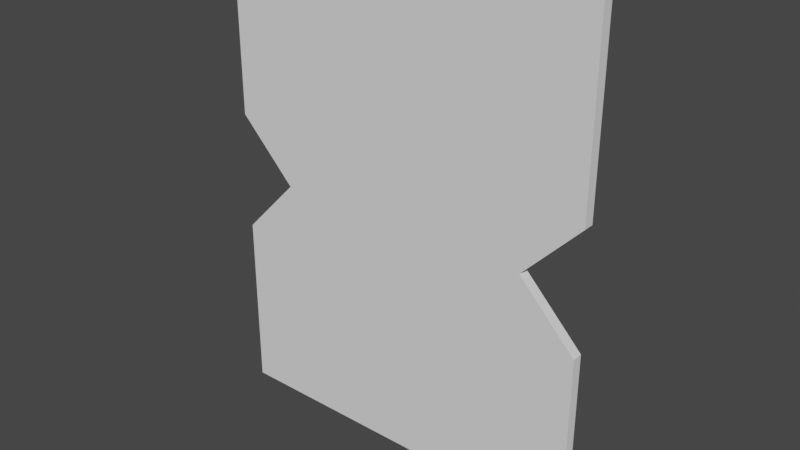 # Source: portal_r1-r3.blend  (saved by Blender 3.3.6; exported with 4.5.12 LTS)
import bpy
from mathutils import Matrix  # noqa: F401  (used for matrix-valued properties, if any)

bpy.ops.wm.read_factory_settings(use_empty=True)
scene = bpy.context.scene
scene.name = 'Scene'

# ---- world
world_world = bpy.data.worlds.new('World'); scene.world = world_world
world_world.use_nodes = True; world_world.node_tree.nodes.clear()
_N = world_world.node_tree.nodes; _L = world_world.node_tree.links
n0 = _N.new('ShaderNodeOutputWorld'); n0.name = 'World Output'; n0.location = (300, 300)
n1 = _N.new('ShaderNodeBackground'); n1.name = 'Background'; n1.location = (10, 300)
n1.inputs[0].default_value = (0.05088, 0.05088, 0.05088, 1.0)
_L.new(n1.outputs[0], n0.inputs[0])
n0.is_active_output = True
world_world.color = (0.05088, 0.05088, 0.05088)
world_world.use_sun_shadow = False
world_world.sun_shadow_jitter_overblur = 0.0

# ---- meshes
me_plane = bpy.data.meshes.new('Plane')
me_plane.from_pydata([(-0.9444, -5.96e-08, -1.194), (0.9444, -5.96e-08, -1.194), (-0.9444, 5.96e-08, 1.194), (0.9444, 5.96e-08, 1.194), (-0.657, 0.0, 0.0), (0.657, 0.0, 0.0), (-0.9444, 1.49e-08, 0.2986), (0.9444, 1.49e-08, 0.2986), (0.9444, -1.49e-08, -0.2986), (-0.9444, -1.49e-08, -0.2986), (-0.9444, -5.96e-08, -1.194), (0.9444, -5.96e-08, -1.194), (-0.9444, 5.96e-08, 1.194), (0.9444, 5.96e-08, 1.194), (-0.657, 0.0, 0.0), (0.657, 0.0, 0.0), (-0.9444, 1.49e-08, 0.2986), (0.9444, 1.49e-08, 0.2986), (0.9444, -1.49e-08, -0.2986), (-0.9444, -1.49e-08, -0.2986), (-0.9444, -0.05329, -1.194), (0.9444, -0.05329, -1.194), (-0.9444, -0.05329, 1.194), (0.9444, -0.05329, 1.194), (-0.657, -0.05329, 1.793e-09), (0.657, -0.05329, 1.793e-09), (-0.9444, -0.05329, 0.2986), (0.9444, -0.05329, 0.2986), (0.9444, -0.05329, -0.2986), (-0.9444, -0.05329, -0.2986)], [], [(0, 9, 4, 6, 2, 3, 7, 5, 8, 1), (16, 14, 24, 26), (7, 3, 13, 17), (6, 4, 14, 16), (4, 9, 19, 14), (5, 7, 17, 15), (8, 5, 15, 18), (0, 1, 11, 10), (1, 8, 18, 11), (2, 6, 16, 12), (3, 2, 12, 13), (9, 0, 10, 19), (20, 21, 28, 25, 27, 23, 22, 26, 24, 29), (14, 19, 29, 24), (15, 17, 27, 25), (18, 15, 25, 28), (10, 11, 21, 20), (11, 18, 28, 21), (12, 16, 26, 22), (13, 12, 22, 23), (19, 10, 20, 29), (17, 13, 23, 27)])
_uv = me_plane.uv_layers.new(name='UVMap')
_uv.uv.foreach_set('vector', [0.0, 0.0, 0.0, 0.375, 0.0, 0.5, 0.0, 0.625, 0.0, 1.0, 1.0, 1.0, 1.0, 0.625, 1.0, 0.5, 1.0, 0.375, 1.0, 0.0, 0.0, 0.625, 0.0, 0.5, 0.0, 0.5, 0.0, 0.625, 1.0, 0.625, 1.0, 1.0, 1.0, 1.0, 1.0, 0.625, 0.0, 0.625, 0.0, 0.5, 0.0, 0.5, 0.0, 0.625, 0.0, 0.5, 0.0, 0.375, 0.0, 0.375, 0.0, 0.5, 1.0, 0.5, 1.0, 0.625, 1.0, 0.625, 1.0, 0.5, 1.0, 0.375, 1.0, 0.5, 1.0, 0.5, 1.0, 0.375, 0.0, 0.0, 1.0, 0.0, 1.0, 0.0, 0.0, 0.0, 1.0, 0.0, 1.0, 0.375, 1.0, 0.375, 1.0, 0.0, 0.0, 1.0, 0.0, 0.625, 0.0, 0.625, 0.0, 1.0, 1.0, 1.0, 0.0, 1.0, 0.0, 1.0, 1.0, 1.0, 0.0, 0.375, 0.0, 0.0, 0.0, 0.0, 0.0, 0.375, 0.0, 0.0, 1.0, 0.0, 1.0, 0.375, 1.0, 0.5, 1.0, 0.625, 1.0, 1.0, 0.0, 1.0, 0.0, 0.625, 0.0, 0.5, 0.0, 0.375, 0.0, 0.5, 0.0, 0.375, 0.0, 0.375, 0.0, 0.5, 1.0, 0.5, 1.0, 0.625, 1.0, 0.625, 1.0, 0.5, 1.0, 0.375, 1.0, 0.5, 1.0, 0.5, 1.0, 0.375, 0.0, 0.0, 1.0, 0.0, 1.0, 0.0, 0.0, 0.0, 1.0, 0.0, 1.0, 0.375, 1.0, 0.375, 1.0, 0.0, 0.0, 1.0, 0.0, 0.625, 0.0, 0.625, 0.0, 1.0, 1.0, 1.0, 0.0, 1.0, 0.0, 1.0, 1.0, 1.0, 0.0, 0.375, 0.0, 0.0, 0.0, 0.0, 0.0, 0.375, 1.0, 0.625, 1.0, 1.0, 1.0, 1.0, 1.0, 0.625])
me_plane.update()

# ---- objects
ob_plane = bpy.data.objects.new('Plane', me_plane)

# ---- transforms, parenting, visibility, modifiers, constraints
ob_plane.location = (0.0, 0.0, 0.0)

# ---- collection membership
scene.collection.objects.link(ob_plane)

# ---- scene / render settings (as saved in the file)
scene.frame_start = 1; scene.frame_end = 250; scene.frame_set(1)
scene.render.engine = 'BLENDER_EEVEE_NEXT'
scene.cycles.sampling_pattern = 'TABULATED_SOBOL'
scene.cycles.use_light_tree = False
scene.view_settings.view_transform = 'Filmic'
bpy.context.view_layer.update()

# ---- added for rendering (the .blend has no active camera and no usable light): camera, sun
cam_auto = bpy.data.cameras.new('AutoCamera')
cam_auto.lens = 50.0
cam_auto.sensor_width = 36.0
cam_auto.clip_end = 1000.0
ob_auto_camera = bpy.data.objects.new('AutoCamera', cam_auto)
scene.collection.objects.link(ob_auto_camera)
ob_auto_camera.location = (2.81783, -3.40805, 2.25427)
ob_auto_camera.rotation_euler = (1.09748, -7.21219e-08, 0.694738)
scene.camera = ob_auto_camera
light_auto_sun = bpy.data.lights.new('AutoSun', 'SUN')
light_auto_sun.energy = 3.0
light_auto_sun.angle = 0.0523599
ob_auto_sun = bpy.data.objects.new('AutoSun', light_auto_sun)
scene.collection.objects.link(ob_auto_sun)
ob_auto_sun.rotation_euler = (0.872665, 0.174533, 0.523599)
bpy.context.view_layer.update()
